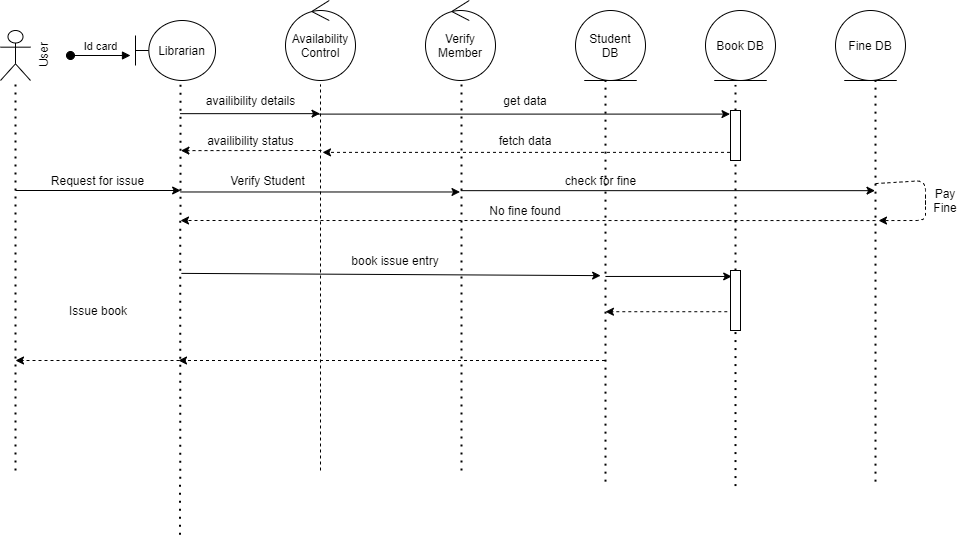

The diagram above was exported from draw.io. Its source (the exported page's mxGraphModel, read from the mxfile embedded in the PNG):
<mxGraphModel dx="1221" dy="682" grid="1" gridSize="10" guides="1" tooltips="1" connect="1" arrows="1" fold="1" page="1" pageScale="1" pageWidth="1600" pageHeight="1200" math="0" shadow="0">
  <root>
    <mxCell id="0" />
    <mxCell id="1" parent="0" />
    <mxCell id="q9iptijBg8X49euMomPa-5" value="User" style="shape=umlActor;verticalLabelPosition=bottom;verticalAlign=top;html=1;outlineConnect=0;direction=south;rotation=-90;" parent="1" vertex="1">
      <mxGeometry x="345" y="200" width="50" height="30" as="geometry" />
    </mxCell>
    <mxCell id="q9iptijBg8X49euMomPa-11" value="" style="endArrow=classic;html=1;exitX=0.49;exitY=0.189;exitDx=0;exitDy=0;exitPerimeter=0;" parent="1" edge="1">
      <mxGeometry width="50" height="50" relative="1" as="geometry">
        <mxPoint x="534.6125000000002" y="273.1600000000001" as="sourcePoint" />
        <mxPoint x="674.5" y="273.1600000000001" as="targetPoint" />
      </mxGeometry>
    </mxCell>
    <mxCell id="q9iptijBg8X49euMomPa-12" value="availibility details" style="text;html=1;strokeColor=none;fillColor=none;align=center;verticalAlign=middle;whiteSpace=wrap;rounded=0;" parent="1" vertex="1">
      <mxGeometry x="552.5" y="250" width="105" height="20" as="geometry" />
    </mxCell>
    <mxCell id="3nuBFxr9cyL0pnOWT2aG-3" value="Id card" style="verticalAlign=bottom;startArrow=oval;endArrow=block;startSize=8;shadow=0;strokeWidth=1;" parent="1" edge="1">
      <mxGeometry relative="1" as="geometry">
        <mxPoint x="425" y="215" as="sourcePoint" />
        <mxPoint x="485" y="215" as="targetPoint" />
      </mxGeometry>
    </mxCell>
    <mxCell id="q9iptijBg8X49euMomPa-21" value="" style="endArrow=none;dashed=1;html=1;dashPattern=1 3;strokeWidth=2;" parent="1" target="q9iptijBg8X49euMomPa-5" edge="1">
      <mxGeometry width="50" height="50" relative="1" as="geometry">
        <mxPoint x="370" y="630" as="sourcePoint" />
        <mxPoint x="370" y="250" as="targetPoint" />
      </mxGeometry>
    </mxCell>
    <mxCell id="q9iptijBg8X49euMomPa-24" value="" style="endArrow=classic;html=1;exitX=0.479;exitY=0.19;exitDx=0;exitDy=0;exitPerimeter=0;" parent="1" edge="1">
      <mxGeometry width="50" height="50" relative="1" as="geometry">
        <mxPoint x="672.9000000000001" y="273.6" as="sourcePoint" />
        <mxPoint x="1084.4999999999998" y="273.6" as="targetPoint" />
      </mxGeometry>
    </mxCell>
    <mxCell id="q9iptijBg8X49euMomPa-25" value="get data" style="text;html=1;strokeColor=none;fillColor=none;align=center;verticalAlign=middle;whiteSpace=wrap;rounded=0;" parent="1" vertex="1">
      <mxGeometry x="850" y="250" width="60" height="20" as="geometry" />
    </mxCell>
    <mxCell id="q9iptijBg8X49euMomPa-26" value="" style="endArrow=classic;html=1;dashed=1;entryX=0.52;entryY=0.277;entryDx=0;entryDy=0;entryPerimeter=0;" parent="1" edge="1">
      <mxGeometry width="50" height="50" relative="1" as="geometry">
        <mxPoint x="1084.4999999999998" y="311.88" as="sourcePoint" />
        <mxPoint x="677" y="311.88" as="targetPoint" />
      </mxGeometry>
    </mxCell>
    <mxCell id="q9iptijBg8X49euMomPa-27" value="fetch data" style="text;html=1;strokeColor=none;fillColor=none;align=center;verticalAlign=middle;whiteSpace=wrap;rounded=0;" parent="1" vertex="1">
      <mxGeometry x="850" y="290" width="60" height="20" as="geometry" />
    </mxCell>
    <mxCell id="q9iptijBg8X49euMomPa-28" value="" style="endArrow=classic;html=1;dashed=1;entryX=0.498;entryY=0.273;entryDx=0;entryDy=0;entryPerimeter=0;" parent="1" edge="1">
      <mxGeometry width="50" height="50" relative="1" as="geometry">
        <mxPoint x="676" y="310" as="sourcePoint" />
        <mxPoint x="535.4225000000001" y="310.1200000000001" as="targetPoint" />
      </mxGeometry>
    </mxCell>
    <mxCell id="q9iptijBg8X49euMomPa-30" value="availibility status" style="text;html=1;strokeColor=none;fillColor=none;align=center;verticalAlign=middle;whiteSpace=wrap;rounded=0;" parent="1" vertex="1">
      <mxGeometry x="552.5" y="290" width="105" height="20" as="geometry" />
    </mxCell>
    <mxCell id="q9iptijBg8X49euMomPa-32" value="" style="endArrow=classic;html=1;" parent="1" edge="1">
      <mxGeometry width="50" height="50" relative="1" as="geometry">
        <mxPoint x="370" y="350" as="sourcePoint" />
        <mxPoint x="535.1250000000005" y="350" as="targetPoint" />
      </mxGeometry>
    </mxCell>
    <mxCell id="q9iptijBg8X49euMomPa-33" value="Request for issue" style="text;html=1;strokeColor=none;fillColor=none;align=center;verticalAlign=middle;whiteSpace=wrap;rounded=0;" parent="1" vertex="1">
      <mxGeometry x="400" y="330" width="105" height="20" as="geometry" />
    </mxCell>
    <mxCell id="q9iptijBg8X49euMomPa-34" value="" style="endArrow=classic;html=1;exitX=0.491;exitY=0.367;exitDx=0;exitDy=0;exitPerimeter=0;" parent="1" edge="1">
      <mxGeometry width="50" height="50" relative="1" as="geometry">
        <mxPoint x="534.7137500000003" y="351.48" as="sourcePoint" />
        <mxPoint x="814.5" y="351.48" as="targetPoint" />
      </mxGeometry>
    </mxCell>
    <mxCell id="q9iptijBg8X49euMomPa-35" value="Verify Student" style="text;html=1;strokeColor=none;fillColor=none;align=center;verticalAlign=middle;whiteSpace=wrap;rounded=0;" parent="1" vertex="1">
      <mxGeometry x="570" y="330" width="105" height="20" as="geometry" />
    </mxCell>
    <mxCell id="q9iptijBg8X49euMomPa-36" value="" style="endArrow=classic;html=1;exitX=0.503;exitY=0.364;exitDx=0;exitDy=0;exitPerimeter=0;" parent="1" edge="1">
      <mxGeometry width="50" height="50" relative="1" as="geometry">
        <mxPoint x="815.3" y="350.15999999999997" as="sourcePoint" />
        <mxPoint x="1229.5000000000002" y="350.1600000000001" as="targetPoint" />
      </mxGeometry>
    </mxCell>
    <mxCell id="q9iptijBg8X49euMomPa-37" value="check for fine" style="text;html=1;strokeColor=none;fillColor=none;align=center;verticalAlign=middle;whiteSpace=wrap;rounded=0;" parent="1" vertex="1">
      <mxGeometry x="882.5" y="330" width="145" height="20" as="geometry" />
    </mxCell>
    <mxCell id="q9iptijBg8X49euMomPa-38" value="" style="endArrow=classic;html=1;exitX=0.5;exitY=0.442;exitDx=0;exitDy=0;exitPerimeter=0;dashed=1;" parent="1" edge="1">
      <mxGeometry width="50" height="50" relative="1" as="geometry">
        <mxPoint x="1230.0000000000002" y="380.05999999999995" as="sourcePoint" />
        <mxPoint x="535" y="380" as="targetPoint" />
      </mxGeometry>
    </mxCell>
    <mxCell id="q9iptijBg8X49euMomPa-39" value="No fine found" style="text;html=1;strokeColor=none;fillColor=none;align=center;verticalAlign=middle;whiteSpace=wrap;rounded=0;" parent="1" vertex="1">
      <mxGeometry x="830" y="360" width="100" height="20" as="geometry" />
    </mxCell>
    <mxCell id="wK5bzgsx27Z2q2vf-L2W-1" value="" style="endArrow=classic;html=1;exitX=0.5;exitY=0.356;exitDx=0;exitDy=0;exitPerimeter=0;entryX=0.53;entryY=0.442;entryDx=0;entryDy=0;entryPerimeter=0;dashed=1;" parent="1" edge="1">
      <mxGeometry width="50" height="50" relative="1" as="geometry">
        <mxPoint x="1230.0000000000002" y="343.08000000000004" as="sourcePoint" />
        <mxPoint x="1233" y="380.05999999999995" as="targetPoint" />
        <Array as="points">
          <mxPoint x="1280" y="340" />
          <mxPoint x="1280" y="370" />
          <mxPoint x="1280" y="351" />
          <mxPoint x="1280" y="360" />
          <mxPoint x="1280" y="380" />
        </Array>
      </mxGeometry>
    </mxCell>
    <mxCell id="q9iptijBg8X49euMomPa-41" value="book issue entry" style="text;html=1;strokeColor=none;fillColor=none;align=center;verticalAlign=middle;whiteSpace=wrap;rounded=0;" parent="1" vertex="1">
      <mxGeometry x="700" y="410" width="100" height="20" as="geometry" />
    </mxCell>
    <mxCell id="wK5bzgsx27Z2q2vf-L2W-2" value="Pay Fine" style="text;html=1;strokeColor=none;fillColor=none;align=center;verticalAlign=middle;whiteSpace=wrap;rounded=0;" vertex="1" parent="1">
      <mxGeometry x="1280" y="350" width="40" height="20" as="geometry" />
    </mxCell>
    <mxCell id="q9iptijBg8X49euMomPa-42" value="" style="endArrow=classic;html=1;dashed=1;" edge="1" parent="1">
      <mxGeometry width="50" height="50" relative="1" as="geometry">
        <mxPoint x="959.5" y="520" as="sourcePoint" />
        <mxPoint x="533" y="520" as="targetPoint" />
      </mxGeometry>
    </mxCell>
    <mxCell id="q9iptijBg8X49euMomPa-43" value="" style="endArrow=classic;html=1;dashed=1;" edge="1" parent="1">
      <mxGeometry width="50" height="50" relative="1" as="geometry">
        <mxPoint x="540" y="520" as="sourcePoint" />
        <mxPoint x="370" y="520" as="targetPoint" />
      </mxGeometry>
    </mxCell>
    <mxCell id="q9iptijBg8X49euMomPa-44" value="Issue book" style="text;html=1;strokeColor=none;fillColor=none;align=center;verticalAlign=middle;whiteSpace=wrap;rounded=0;" vertex="1" parent="1">
      <mxGeometry x="418.75" y="460" width="67.5" height="20" as="geometry" />
    </mxCell>
    <mxCell id="Rjjcie34xxUuYLkhZIez-7" value="Librarian" style="shape=umlBoundary;whiteSpace=wrap;html=1;" vertex="1" parent="1">
      <mxGeometry x="490" y="180" width="80" height="60" as="geometry" />
    </mxCell>
    <mxCell id="q9iptijBg8X49euMomPa-46" value="" style="endArrow=none;dashed=1;html=1;dashPattern=1 3;strokeWidth=2;" edge="1" parent="1">
      <mxGeometry width="50" height="50" relative="1" as="geometry">
        <mxPoint x="534.58" y="694.2096551724138" as="sourcePoint" />
        <mxPoint x="535" y="240" as="targetPoint" />
      </mxGeometry>
    </mxCell>
    <mxCell id="Rjjcie34xxUuYLkhZIez-9" value="" style="endArrow=classic;html=1;exitX=0.503;exitY=0.552;exitDx=0;exitDy=0;exitPerimeter=0;entryX=0.513;entryY=0.564;entryDx=0;entryDy=0;entryPerimeter=0;" edge="1" parent="1">
      <mxGeometry width="50" height="50" relative="1" as="geometry">
        <mxPoint x="535.9287500000005" y="432.8800000000001" as="sourcePoint" />
        <mxPoint x="955.1300000000001" y="435.1199999999999" as="targetPoint" />
      </mxGeometry>
    </mxCell>
    <mxCell id="q9iptijBg8X49euMomPa-47" value="" style="endArrow=classic;html=1;entryX=0.512;entryY=0.572;entryDx=0;entryDy=0;entryPerimeter=0;" edge="1" parent="1">
      <mxGeometry width="50" height="50" relative="1" as="geometry">
        <mxPoint x="959.9285714285713" y="435.9599999999999" as="sourcePoint" />
        <mxPoint x="1086.1999999999998" y="435.9599999999999" as="targetPoint" />
      </mxGeometry>
    </mxCell>
    <mxCell id="q9iptijBg8X49euMomPa-48" value="" style="endArrow=classic;html=1;exitX=0.528;exitY=0.654;exitDx=0;exitDy=0;exitPerimeter=0;dashed=1;" edge="1" parent="1">
      <mxGeometry width="50" height="50" relative="1" as="geometry">
        <mxPoint x="1087.8" y="471.22" as="sourcePoint" />
        <mxPoint x="959.9285714285713" y="471.22" as="targetPoint" />
      </mxGeometry>
    </mxCell>
    <mxCell id="q9iptijBg8X49euMomPa-50" value="" style="endArrow=none;dashed=1;html=1;dashPattern=1 3;strokeWidth=2;" edge="1" parent="1">
      <mxGeometry width="50" height="50" relative="1" as="geometry">
        <mxPoint x="960" y="641.1428571428571" as="sourcePoint" />
        <mxPoint x="960" y="240" as="targetPoint" />
      </mxGeometry>
    </mxCell>
    <mxCell id="q9iptijBg8X49euMomPa-49" value="Student&lt;br&gt;DB" style="ellipse;shape=umlEntity;whiteSpace=wrap;html=1;rounded=0;" vertex="1" parent="1">
      <mxGeometry x="930" y="170" width="70" height="70" as="geometry" />
    </mxCell>
    <mxCell id="Rjjcie34xxUuYLkhZIez-11" value="Verify Member" style="ellipse;shape=umlControl;whiteSpace=wrap;html=1;" vertex="1" parent="1">
      <mxGeometry x="780" y="160" width="70" height="80" as="geometry" />
    </mxCell>
    <mxCell id="q9iptijBg8X49euMomPa-52" value="Book DB" style="ellipse;shape=umlEntity;whiteSpace=wrap;html=1;rounded=0;" vertex="1" parent="1">
      <mxGeometry x="1060" y="170" width="70" height="70" as="geometry" />
    </mxCell>
    <mxCell id="Rjjcie34xxUuYLkhZIez-12" value="Availability Control" style="ellipse;shape=umlControl;whiteSpace=wrap;html=1;" vertex="1" parent="1">
      <mxGeometry x="640" y="160" width="70" height="80" as="geometry" />
    </mxCell>
    <mxCell id="q9iptijBg8X49euMomPa-53" value="" style="endArrow=none;dashed=1;html=1;dashPattern=1 3;strokeWidth=2;" edge="1" parent="1" source="q9iptijBg8X49euMomPa-54">
      <mxGeometry width="50" height="50" relative="1" as="geometry">
        <mxPoint x="1090" y="645.5728571428568" as="sourcePoint" />
        <mxPoint x="1090" y="244.43" as="targetPoint" />
      </mxGeometry>
    </mxCell>
    <mxCell id="q9iptijBg8X49euMomPa-54" value="" style="html=1;points=[];perimeter=orthogonalPerimeter;" vertex="1" parent="1">
      <mxGeometry x="1085" y="270" width="10" height="50" as="geometry" />
    </mxCell>
    <mxCell id="q9iptijBg8X49euMomPa-55" value="" style="endArrow=none;dashed=1;html=1;dashPattern=1 3;strokeWidth=2;" edge="1" parent="1" source="Rjjcie34xxUuYLkhZIez-14" target="q9iptijBg8X49euMomPa-54">
      <mxGeometry width="50" height="50" relative="1" as="geometry">
        <mxPoint x="1090.0000000000002" y="645.5728571428567" as="sourcePoint" />
        <mxPoint x="1090.0000000000002" y="244.43000000000006" as="targetPoint" />
      </mxGeometry>
    </mxCell>
    <mxCell id="q9iptijBg8X49euMomPa-56" value="Fine DB" style="ellipse;shape=umlEntity;whiteSpace=wrap;html=1;rounded=0;" vertex="1" parent="1">
      <mxGeometry x="1190" y="170" width="70" height="70" as="geometry" />
    </mxCell>
    <mxCell id="q9iptijBg8X49euMomPa-58" value="" style="endArrow=none;dashed=1;html=1;dashPattern=1 3;strokeWidth=2;" edge="1" parent="1">
      <mxGeometry width="50" height="50" relative="1" as="geometry">
        <mxPoint x="1230" y="641.1428571428571" as="sourcePoint" />
        <mxPoint x="1230" y="240" as="targetPoint" />
      </mxGeometry>
    </mxCell>
    <mxCell id="q9iptijBg8X49euMomPa-59" value="" style="endArrow=none;html=1;dashed=1;entryX=0.5;entryY=1.05;entryDx=0;entryDy=0;entryPerimeter=0;" edge="1" parent="1" target="Rjjcie34xxUuYLkhZIez-12">
      <mxGeometry width="50" height="50" relative="1" as="geometry">
        <mxPoint x="675" y="630" as="sourcePoint" />
        <mxPoint x="930" y="340" as="targetPoint" />
      </mxGeometry>
    </mxCell>
    <mxCell id="q9iptijBg8X49euMomPa-62" value="" style="endArrow=none;dashed=1;html=1;dashPattern=1 3;strokeWidth=2;entryX=0.514;entryY=1;entryDx=0;entryDy=0;entryPerimeter=0;" edge="1" parent="1" target="Rjjcie34xxUuYLkhZIez-11">
      <mxGeometry width="50" height="50" relative="1" as="geometry">
        <mxPoint x="816" y="630" as="sourcePoint" />
        <mxPoint x="930" y="340" as="targetPoint" />
      </mxGeometry>
    </mxCell>
    <mxCell id="Rjjcie34xxUuYLkhZIez-14" value="" style="html=1;points=[];perimeter=orthogonalPerimeter;" vertex="1" parent="1">
      <mxGeometry x="1085" y="430" width="10" height="60" as="geometry" />
    </mxCell>
    <mxCell id="Rjjcie34xxUuYLkhZIez-17" value="" style="endArrow=none;dashed=1;html=1;dashPattern=1 3;strokeWidth=2;" edge="1" parent="1" target="Rjjcie34xxUuYLkhZIez-14">
      <mxGeometry width="50" height="50" relative="1" as="geometry">
        <mxPoint x="1090" y="645.5728571428567" as="sourcePoint" />
        <mxPoint x="1090" y="320" as="targetPoint" />
      </mxGeometry>
    </mxCell>
  </root>
</mxGraphModel>